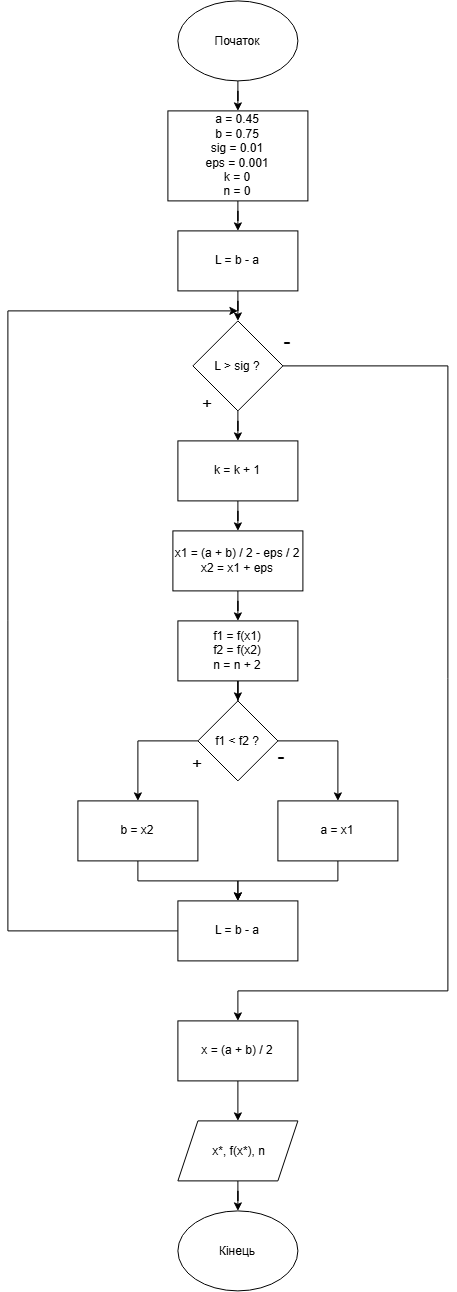

The diagram above was exported from draw.io. Its source (the exported page's mxGraphModel, read from the mxfile embedded in the PNG):
<mxGraphModel dx="2575" dy="1318" grid="1" gridSize="10" guides="1" tooltips="1" connect="1" arrows="1" fold="1" page="1" pageScale="1" pageWidth="827" pageHeight="1169" math="0" shadow="0">
  <root>
    <mxCell id="0" />
    <mxCell id="1" parent="0" />
    <mxCell id="jf2pjYsbHmRipN3Y66t1-3" edge="1" parent="1" source="jf2pjYsbHmRipN3Y66t1-1" style="edgeStyle=orthogonalEdgeStyle;rounded=0;orthogonalLoop=1;jettySize=auto;html=1;entryX=0.5;entryY=0;entryDx=0;entryDy=0;" target="jf2pjYsbHmRipN3Y66t1-2">
      <mxGeometry relative="1" as="geometry" />
    </mxCell>
    <mxCell id="jf2pjYsbHmRipN3Y66t1-1" parent="1" style="ellipse;whiteSpace=wrap;html=1;shapeInside=1;" value="Початок" vertex="1">
      <mxGeometry height="80" width="120" x="280" y="40" as="geometry" />
    </mxCell>
    <mxCell id="jf2pjYsbHmRipN3Y66t1-5" edge="1" parent="1" source="jf2pjYsbHmRipN3Y66t1-2" style="edgeStyle=orthogonalEdgeStyle;rounded=0;orthogonalLoop=1;jettySize=auto;html=1;entryX=0.5;entryY=0;entryDx=0;entryDy=0;" target="jf2pjYsbHmRipN3Y66t1-4">
      <mxGeometry relative="1" as="geometry" />
    </mxCell>
    <mxCell id="jf2pjYsbHmRipN3Y66t1-2" parent="1" style="rounded=0;whiteSpace=wrap;html=1;" value="&lt;div&gt;a = 0.45&lt;/div&gt;&lt;div&gt;b = 0.75&lt;/div&gt;&lt;div&gt;sig = 0.01&lt;/div&gt;&lt;div&gt;eps = 0.001&lt;/div&gt;&lt;div&gt;k = 0&lt;/div&gt;&lt;div&gt;n = 0&lt;/div&gt;" vertex="1">
      <mxGeometry height="90" width="140" x="270" y="150" as="geometry" />
    </mxCell>
    <mxCell id="jf2pjYsbHmRipN3Y66t1-7" edge="1" parent="1" source="jf2pjYsbHmRipN3Y66t1-4" style="edgeStyle=orthogonalEdgeStyle;rounded=0;orthogonalLoop=1;jettySize=auto;html=1;entryX=0.5;entryY=0;entryDx=0;entryDy=0;" target="jf2pjYsbHmRipN3Y66t1-6">
      <mxGeometry relative="1" as="geometry" />
    </mxCell>
    <mxCell id="jf2pjYsbHmRipN3Y66t1-4" parent="1" style="rounded=0;whiteSpace=wrap;html=1;" value="L = b - a" vertex="1">
      <mxGeometry height="60" width="120" x="280" y="270" as="geometry" />
    </mxCell>
    <mxCell id="jf2pjYsbHmRipN3Y66t1-11" edge="1" parent="1" source="jf2pjYsbHmRipN3Y66t1-6" style="edgeStyle=orthogonalEdgeStyle;rounded=0;orthogonalLoop=1;jettySize=auto;html=1;entryX=0.5;entryY=0;entryDx=0;entryDy=0;" target="jf2pjYsbHmRipN3Y66t1-10">
      <mxGeometry relative="1" as="geometry" />
    </mxCell>
    <mxCell id="jf2pjYsbHmRipN3Y66t1-30" edge="1" parent="1" source="jf2pjYsbHmRipN3Y66t1-6" style="edgeStyle=orthogonalEdgeStyle;rounded=0;orthogonalLoop=1;jettySize=auto;html=1;entryX=0.5;entryY=0;entryDx=0;entryDy=0;" target="jf2pjYsbHmRipN3Y66t1-29">
      <mxGeometry relative="1" as="geometry">
        <Array as="points">
          <mxPoint x="550" y="405" />
          <mxPoint x="550" y="1030" />
          <mxPoint x="340" y="1030" />
        </Array>
        <mxPoint x="340" y="1040" as="targetPoint" />
      </mxGeometry>
    </mxCell>
    <mxCell id="jf2pjYsbHmRipN3Y66t1-6" parent="1" style="rhombus;whiteSpace=wrap;html=1;shapeInside=1;" value="L &amp;gt; sig ?" vertex="1">
      <mxGeometry height="90" width="90" x="295" y="360" as="geometry" />
    </mxCell>
    <mxCell id="jf2pjYsbHmRipN3Y66t1-8" parent="1" style="text;html=1;whiteSpace=wrap;strokeColor=none;fillColor=none;align=center;verticalAlign=middle;rounded=0;" value="&lt;font style=&quot;font-size: 17px;&quot;&gt;+&lt;/font&gt;" vertex="1">
      <mxGeometry height="30" width="60" x="280" y="430" as="geometry" />
    </mxCell>
    <mxCell id="jf2pjYsbHmRipN3Y66t1-9" parent="1" style="text;html=1;whiteSpace=wrap;strokeColor=none;fillColor=none;align=center;verticalAlign=middle;rounded=0;" value="&lt;font style=&quot;font-size: 21px;&quot;&gt;-&lt;/font&gt;" vertex="1">
      <mxGeometry height="30" width="60" x="360" y="365" as="geometry" />
    </mxCell>
    <mxCell id="jf2pjYsbHmRipN3Y66t1-13" edge="1" parent="1" source="jf2pjYsbHmRipN3Y66t1-10" style="edgeStyle=orthogonalEdgeStyle;rounded=0;orthogonalLoop=1;jettySize=auto;html=1;entryX=0.5;entryY=0;entryDx=0;entryDy=0;" target="jf2pjYsbHmRipN3Y66t1-12">
      <mxGeometry relative="1" as="geometry" />
    </mxCell>
    <mxCell id="jf2pjYsbHmRipN3Y66t1-10" parent="1" style="rounded=0;whiteSpace=wrap;html=1;" value="k = k + 1" vertex="1">
      <mxGeometry height="60" width="120" x="280" y="480" as="geometry" />
    </mxCell>
    <mxCell id="jf2pjYsbHmRipN3Y66t1-15" edge="1" parent="1" source="jf2pjYsbHmRipN3Y66t1-12" style="edgeStyle=orthogonalEdgeStyle;rounded=0;orthogonalLoop=1;jettySize=auto;html=1;entryX=0.5;entryY=0;entryDx=0;entryDy=0;" target="jf2pjYsbHmRipN3Y66t1-14">
      <mxGeometry relative="1" as="geometry" />
    </mxCell>
    <mxCell id="jf2pjYsbHmRipN3Y66t1-12" parent="1" style="rounded=0;whiteSpace=wrap;html=1;" value="&lt;div&gt;x1 = (a + b) / 2 - eps / 2&lt;/div&gt;&lt;div&gt;x2 = x1 + eps&lt;/div&gt;" vertex="1">
      <mxGeometry height="60" width="130" x="275" y="570" as="geometry" />
    </mxCell>
    <mxCell id="jf2pjYsbHmRipN3Y66t1-17" edge="1" parent="1" source="jf2pjYsbHmRipN3Y66t1-14" style="edgeStyle=orthogonalEdgeStyle;rounded=0;orthogonalLoop=1;jettySize=auto;html=1;entryX=0.5;entryY=0;entryDx=0;entryDy=0;" target="jf2pjYsbHmRipN3Y66t1-16">
      <mxGeometry relative="1" as="geometry" />
    </mxCell>
    <mxCell id="jf2pjYsbHmRipN3Y66t1-14" parent="1" style="rounded=0;whiteSpace=wrap;html=1;" value="&lt;div&gt;f1 = f(x1)&lt;/div&gt;&lt;div&gt;f2 = f(x2)&lt;/div&gt;&lt;div&gt;n = n + 2&lt;/div&gt;" vertex="1">
      <mxGeometry height="60" width="120" x="280" y="660" as="geometry" />
    </mxCell>
    <mxCell id="jf2pjYsbHmRipN3Y66t1-21" edge="1" parent="1" source="jf2pjYsbHmRipN3Y66t1-16" style="edgeStyle=orthogonalEdgeStyle;rounded=0;orthogonalLoop=1;jettySize=auto;html=1;entryX=0.5;entryY=0;entryDx=0;entryDy=0;" target="jf2pjYsbHmRipN3Y66t1-20">
      <mxGeometry relative="1" as="geometry">
        <Array as="points">
          <mxPoint x="240" y="780" />
        </Array>
      </mxGeometry>
    </mxCell>
    <mxCell id="jf2pjYsbHmRipN3Y66t1-23" edge="1" parent="1" source="jf2pjYsbHmRipN3Y66t1-16" style="edgeStyle=orthogonalEdgeStyle;rounded=0;orthogonalLoop=1;jettySize=auto;html=1;entryX=0.5;entryY=0;entryDx=0;entryDy=0;" target="jf2pjYsbHmRipN3Y66t1-22">
      <mxGeometry relative="1" as="geometry">
        <Array as="points">
          <mxPoint x="440" y="780" />
        </Array>
      </mxGeometry>
    </mxCell>
    <mxCell id="jf2pjYsbHmRipN3Y66t1-16" parent="1" style="rhombus;whiteSpace=wrap;html=1;shapeInside=1;" value="f1 &amp;lt; f2 ?" vertex="1">
      <mxGeometry height="80" width="80" x="300" y="740" as="geometry" />
    </mxCell>
    <mxCell id="jf2pjYsbHmRipN3Y66t1-18" parent="1" style="text;html=1;whiteSpace=wrap;strokeColor=none;fillColor=none;align=center;verticalAlign=middle;rounded=0;" value="&lt;font style=&quot;font-size: 17px;&quot;&gt;+&lt;/font&gt;" vertex="1">
      <mxGeometry height="30" width="60" x="270" y="790" as="geometry" />
    </mxCell>
    <mxCell id="jf2pjYsbHmRipN3Y66t1-19" parent="1" style="text;html=1;whiteSpace=wrap;strokeColor=none;fillColor=none;align=center;verticalAlign=middle;rounded=0;" value="&lt;font style=&quot;font-size: 21px;&quot;&gt;-&lt;/font&gt;" vertex="1">
      <mxGeometry height="30" width="60" x="354" y="780" as="geometry" />
    </mxCell>
    <mxCell id="jf2pjYsbHmRipN3Y66t1-25" edge="1" parent="1" source="jf2pjYsbHmRipN3Y66t1-20" style="edgeStyle=orthogonalEdgeStyle;rounded=0;orthogonalLoop=1;jettySize=auto;html=1;entryX=0.5;entryY=0;entryDx=0;entryDy=0;" target="jf2pjYsbHmRipN3Y66t1-24">
      <mxGeometry relative="1" as="geometry" />
    </mxCell>
    <mxCell id="jf2pjYsbHmRipN3Y66t1-20" parent="1" style="rounded=0;whiteSpace=wrap;html=1;" value="b = x2" vertex="1">
      <mxGeometry height="60" width="120" x="180" y="840" as="geometry" />
    </mxCell>
    <mxCell id="jf2pjYsbHmRipN3Y66t1-26" edge="1" parent="1" source="jf2pjYsbHmRipN3Y66t1-22" style="edgeStyle=orthogonalEdgeStyle;rounded=0;orthogonalLoop=1;jettySize=auto;html=1;entryX=0.5;entryY=0;entryDx=0;entryDy=0;" target="jf2pjYsbHmRipN3Y66t1-24">
      <mxGeometry relative="1" as="geometry" />
    </mxCell>
    <mxCell id="jf2pjYsbHmRipN3Y66t1-22" parent="1" style="rounded=0;whiteSpace=wrap;html=1;" value="a = x1" vertex="1">
      <mxGeometry height="60" width="120" x="380" y="840" as="geometry" />
    </mxCell>
    <mxCell id="jf2pjYsbHmRipN3Y66t1-27" edge="1" parent="1" source="jf2pjYsbHmRipN3Y66t1-24" style="edgeStyle=orthogonalEdgeStyle;rounded=0;orthogonalLoop=1;jettySize=auto;html=1;exitX=0;exitY=0.5;exitDx=0;exitDy=0;">
      <mxGeometry relative="1" as="geometry">
        <Array as="points">
          <mxPoint x="110" y="970" />
          <mxPoint x="110" y="350" />
        </Array>
        <mxPoint x="330" y="960" as="sourcePoint" />
        <mxPoint x="340" y="350" as="targetPoint" />
      </mxGeometry>
    </mxCell>
    <mxCell id="jf2pjYsbHmRipN3Y66t1-24" parent="1" style="rounded=0;whiteSpace=wrap;html=1;" value="L = b - a" vertex="1">
      <mxGeometry height="60" width="120" x="280" y="940" as="geometry" />
    </mxCell>
    <mxCell id="jf2pjYsbHmRipN3Y66t1-32" edge="1" parent="1" source="jf2pjYsbHmRipN3Y66t1-29" style="edgeStyle=orthogonalEdgeStyle;rounded=0;orthogonalLoop=1;jettySize=auto;html=1;entryX=0.5;entryY=0;entryDx=0;entryDy=0;" target="jf2pjYsbHmRipN3Y66t1-31">
      <mxGeometry relative="1" as="geometry" />
    </mxCell>
    <mxCell id="jf2pjYsbHmRipN3Y66t1-29" parent="1" style="whiteSpace=wrap;html=1;" value="x = (a + b) / 2" vertex="1">
      <mxGeometry height="60" width="120" x="280" y="1060" as="geometry" />
    </mxCell>
    <mxCell id="jf2pjYsbHmRipN3Y66t1-34" edge="1" parent="1" source="jf2pjYsbHmRipN3Y66t1-31" style="edgeStyle=orthogonalEdgeStyle;rounded=0;orthogonalLoop=1;jettySize=auto;html=1;entryX=0.5;entryY=0;entryDx=0;entryDy=0;" target="jf2pjYsbHmRipN3Y66t1-33">
      <mxGeometry relative="1" as="geometry" />
    </mxCell>
    <mxCell id="jf2pjYsbHmRipN3Y66t1-31" parent="1" style="shape=parallelogram;perimeter=parallelogramPerimeter;whiteSpace=wrap;html=1;shapeInside=1;fixedSize=1;" value="&amp;nbsp;x*, f(x*), n" vertex="1">
      <mxGeometry height="60" width="120" x="280" y="1160" as="geometry" />
    </mxCell>
    <mxCell id="jf2pjYsbHmRipN3Y66t1-33" parent="1" style="ellipse;whiteSpace=wrap;html=1;shapeInside=1;" value="Кінець" vertex="1">
      <mxGeometry height="80" width="120" x="280" y="1250" as="geometry" />
    </mxCell>
  </root>
</mxGraphModel>